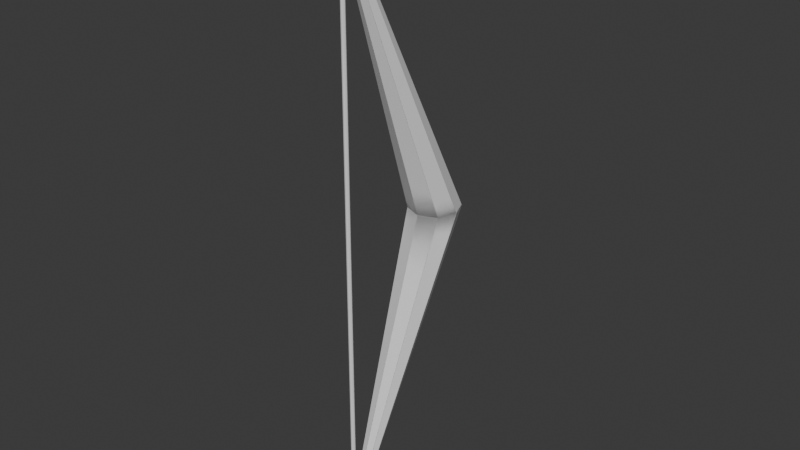 # Source: Bow.blend  (saved by Blender 4.3.34; exported with 4.5.12 LTS)
import bpy
from mathutils import Matrix  # noqa: F401  (used for matrix-valued properties, if any)

bpy.ops.wm.read_factory_settings(use_empty=True)
scene = bpy.context.scene
scene.name = 'Scene'

# ---- collections
col_collection = bpy.data.collections.new('Collection'); scene.collection.children.link(col_collection)

# ---- world
world_world = bpy.data.worlds.new('World'); scene.world = world_world
world_world.use_nodes = True; world_world.node_tree.nodes.clear()
_N = world_world.node_tree.nodes; _L = world_world.node_tree.links
n0 = _N.new('ShaderNodeOutputWorld'); n0.name = 'World Output'; n0.location = (300, 300)
n1 = _N.new('ShaderNodeBackground'); n1.name = 'Background'; n1.location = (10, 300)
n1.inputs[0].default_value = (0.05088, 0.05088, 0.05088, 1.0)
_L.new(n1.outputs[0], n0.inputs[0])
n0.is_active_output = True
world_world.color = (0.05088, 0.05088, 0.05088)
world_world.sun_shadow_jitter_overblur = 0.0

# ---- meshes
me_cylinder = bpy.data.meshes.new('Cylinder')
me_cylinder.from_pydata([(0.0, 1.0, 0.0), (0.0, -4.746, 11.67), (0.7071, 0.7071, 0.0), (0.07473, -4.777, 11.67), (1.0, 0.0, 0.0), (0.1057, -4.851, 11.67), (0.7071, -0.7071, 0.0), (0.07473, -4.926, 11.67), (0.0, -1.0, 0.0), (0.0, -4.957, 11.67), (-0.7071, -0.7071, 0.0), (-0.07473, -4.926, 11.67), (-1.0, 0.0, 0.0), (-0.1057, -4.851, 11.67), (-0.7071, 0.7071, 0.0), (-0.07473, -4.777, 11.67), (-0.7071, 0.7071, 0.0), (-0.07473, -4.777, 11.67), (-1.0, 0.0, 0.0), (-0.1057, -4.851, 11.67), (-0.7071, -0.7071, 0.0), (-0.07473, -4.926, 11.67), (0.7071, -0.7071, 0.0), (0.07473, -4.926, 11.67), (1.0, 0.0, 0.0), (0.1057, -4.851, 11.67), (0.7071, 0.7071, 0.0), (0.07473, -4.777, 11.67), (0.0, -4.746, -11.67), (0.07473, -4.777, -11.67), (0.1057, -4.851, -11.67), (0.07473, -4.926, -11.67), (0.0, -4.957, -11.67), (-0.07473, -4.926, -11.67), (-0.1057, -4.851, -11.67), (-0.07473, -4.777, -11.67), (-0.07473, -4.777, -11.67), (-0.1057, -4.851, -11.67), (-0.07473, -4.926, -11.67), (0.07473, -4.926, -11.67), (0.1057, -4.851, -11.67), (0.07473, -4.777, -11.67)], [], [(0, 1, 3, 2), (2, 3, 5, 4), (4, 5, 7, 6), (6, 7, 9, 8), (8, 9, 11, 10), (10, 11, 13, 12), (3, 1, 15, 13, 11, 9, 7, 5), (12, 13, 15, 14), (14, 15, 1, 0), (0, 2, 4, 6, 8, 10, 12, 14), (0, 16, 17, 1), (16, 18, 19, 17), (18, 20, 21, 19), (20, 8, 9, 21), (8, 22, 23, 9), (22, 24, 25, 23), (17, 19, 21, 9, 23, 25, 27, 1), (24, 26, 27, 25), (26, 0, 1, 27), (0, 26, 24, 22, 8, 20, 18, 16), (0, 2, 29, 28), (2, 4, 30, 29), (4, 6, 31, 30), (6, 8, 32, 31), (8, 10, 33, 32), (10, 12, 34, 33), (29, 30, 31, 32, 33, 34, 35, 28), (12, 14, 35, 34), (14, 0, 28, 35), (0, 28, 36, 16), (16, 36, 37, 18), (18, 37, 38, 20), (20, 38, 32, 8), (8, 32, 39, 22), (22, 39, 40, 24), (36, 28, 41, 40, 39, 32, 38, 37), (24, 40, 41, 26), (26, 41, 28, 0)])
_uv = me_cylinder.uv_layers.new(name='UVMap')
_uv.uv.foreach_set('vector', [1.0, 0.5, 1.0, 1.0, 0.875, 1.0, 0.875, 0.5, 0.875, 0.5, 0.875, 1.0, 0.75, 1.0, 0.75, 0.5, 0.75, 0.5, 0.75, 1.0, 0.625, 1.0, 0.625, 0.5, 0.625, 0.5, 0.625, 1.0, 0.5, 1.0, 0.5, 0.5, 0.5, 0.5, 0.5, 1.0, 0.375, 1.0, 0.375, 0.5, 0.375, 0.5, 0.375, 1.0, 0.25, 1.0, 0.25, 0.5, 0.4197, 0.4197, 0.25, 0.49, 0.08029, 0.4197, 0.01, 0.25, 0.08029, 0.08029, 0.25, 0.01, 0.4197, 0.08029, 0.49, 0.25, 0.25, 0.5, 0.25, 1.0, 0.125, 1.0, 0.125, 0.5, 0.125, 0.5, 0.125, 1.0, 0.0, 1.0, 0.0, 0.5, 0.75, 0.49, 0.9197, 0.4197, 0.99, 0.25, 0.9197, 0.08029, 0.75, 0.01, 0.5803, 0.08029, 0.51, 0.25, 0.5803, 0.4197, 1.0, 0.5, 0.875, 0.5, 0.875, 1.0, 1.0, 1.0, 0.875, 0.5, 0.75, 0.5, 0.75, 1.0, 0.875, 1.0, 0.75, 0.5, 0.625, 0.5, 0.625, 1.0, 0.75, 1.0, 0.625, 0.5, 0.5, 0.5, 0.5, 1.0, 0.625, 1.0, 0.5, 0.5, 0.375, 0.5, 0.375, 1.0, 0.5, 1.0, 0.375, 0.5, 0.25, 0.5, 0.25, 1.0, 0.375, 1.0, 0.4197, 0.4197, 0.49, 0.25, 0.4197, 0.08029, 0.25, 0.01, 0.08029, 0.08029, 0.01, 0.25, 0.08029, 0.4197, 0.25, 0.49, 0.25, 0.5, 0.125, 0.5, 0.125, 1.0, 0.25, 1.0, 0.125, 0.5, 0.0, 0.5, 0.0, 1.0, 0.125, 1.0, 0.75, 0.49, 0.5803, 0.4197, 0.51, 0.25, 0.5803, 0.08029, 0.75, 0.01, 0.9197, 0.08029, 0.99, 0.25, 0.9197, 0.4197, 1.0, 0.5, 0.875, 0.5, 0.875, 1.0, 1.0, 1.0, 0.875, 0.5, 0.75, 0.5, 0.75, 1.0, 0.875, 1.0, 0.75, 0.5, 0.625, 0.5, 0.625, 1.0, 0.75, 1.0, 0.625, 0.5, 0.5, 0.5, 0.5, 1.0, 0.625, 1.0, 0.5, 0.5, 0.375, 0.5, 0.375, 1.0, 0.5, 1.0, 0.375, 0.5, 0.25, 0.5, 0.25, 1.0, 0.375, 1.0, 0.4197, 0.4197, 0.49, 0.25, 0.4197, 0.08029, 0.25, 0.01, 0.08029, 0.08029, 0.01, 0.25, 0.08029, 0.4197, 0.25, 0.49, 0.25, 0.5, 0.125, 0.5, 0.125, 1.0, 0.25, 1.0, 0.125, 0.5, 0.0, 0.5, 0.0, 1.0, 0.125, 1.0, 1.0, 0.5, 1.0, 1.0, 0.875, 1.0, 0.875, 0.5, 0.875, 0.5, 0.875, 1.0, 0.75, 1.0, 0.75, 0.5, 0.75, 0.5, 0.75, 1.0, 0.625, 1.0, 0.625, 0.5, 0.625, 0.5, 0.625, 1.0, 0.5, 1.0, 0.5, 0.5, 0.5, 0.5, 0.5, 1.0, 0.375, 1.0, 0.375, 0.5, 0.375, 0.5, 0.375, 1.0, 0.25, 1.0, 0.25, 0.5, 0.4197, 0.4197, 0.25, 0.49, 0.08029, 0.4197, 0.01, 0.25, 0.08029, 0.08029, 0.25, 0.01, 0.4197, 0.08029, 0.49, 0.25, 0.25, 0.5, 0.25, 1.0, 0.125, 1.0, 0.125, 0.5, 0.125, 0.5, 0.125, 1.0, 0.0, 1.0, 0.0, 0.5])
me_cylinder.update()
me_cylinder_001 = bpy.data.meshes.new('Cylinder.001')
me_cylinder_001.from_pydata([(-7.451e-09, -1.788, -3.017), (-7.451e-09, -1.788, 3.017), (0.03536, -1.803, -3.081), (0.03536, -1.803, 3.081), (0.05, -1.838, -3.173), (0.05, -1.838, 3.173), (0.03536, -1.874, -3.213), (0.03536, -1.874, 3.213), (-7.451e-09, -1.888, -3.217), (-7.451e-09, -1.888, 3.217), (-0.03536, -1.874, -3.213), (-0.03536, -1.874, 3.213), (-0.05, -1.838, -3.173), (-0.05, -1.838, 3.173), (-0.03536, -1.803, -3.081), (-0.03536, -1.803, 3.081)], [], [(0, 1, 3, 2), (2, 3, 5, 4), (4, 5, 7, 6), (6, 7, 9, 8), (8, 9, 11, 10), (10, 11, 13, 12), (3, 1, 15, 13, 11, 9, 7, 5), (12, 13, 15, 14), (14, 15, 1, 0), (0, 2, 4, 6, 8, 10, 12, 14)])
_uv = me_cylinder_001.uv_layers.new(name='UVMap')
_uv.uv.foreach_set('vector', [1.0, 0.5, 1.0, 1.0, 0.875, 1.0, 0.875, 0.5, 0.875, 0.5, 0.875, 1.0, 0.75, 1.0, 0.75, 0.5, 0.75, 0.5, 0.75, 1.0, 0.625, 1.0, 0.625, 0.5, 0.625, 0.5, 0.625, 1.0, 0.5, 1.0, 0.5, 0.5, 0.5, 0.5, 0.5, 1.0, 0.375, 1.0, 0.375, 0.5, 0.375, 0.5, 0.375, 1.0, 0.25, 1.0, 0.25, 0.5, 0.4197, 0.4197, 0.25, 0.49, 0.08029, 0.4197, 0.01, 0.25, 0.08029, 0.08029, 0.25, 0.01, 0.4197, 0.08029, 0.49, 0.25, 0.25, 0.5, 0.25, 1.0, 0.125, 1.0, 0.125, 0.5, 0.125, 0.5, 0.125, 1.0, 0.0, 1.0, 0.0, 0.5, 0.75, 0.49, 0.9197, 0.4197, 0.99, 0.25, 0.9197, 0.08029, 0.75, 0.01, 0.5803, 0.08029, 0.51, 0.25, 0.5803, 0.4197])
me_cylinder_001.update()

# ---- objects
ob_cylinder = bpy.data.objects.new('Cylinder', me_cylinder)
ob_cylinder_001 = bpy.data.objects.new('Cylinder.001', me_cylinder_001)

# ---- transforms, parenting, visibility, modifiers, constraints
ob_cylinder.location = (0.0, 0.0, 0.0)
ob_cylinder.scale = (0.3039, 0.3039, 0.3039)
ob_cylinder_001.location = (0.0, -0.5009, 0.0)
ob_cylinder_001.scale = (0.5, 0.5, 1.076)

# ---- collection membership
col_collection.objects.link(ob_cylinder)
col_collection.objects.link(ob_cylinder_001)

# ---- scene / render settings (as saved in the file)
scene.frame_start = 1; scene.frame_end = 250; scene.frame_set(1)
scene.render.engine = 'BLENDER_EEVEE_NEXT'
bpy.context.view_layer.update()

# ---- added for rendering (the .blend has no active camera and no usable light): camera, sun
cam_auto = bpy.data.cameras.new('AutoCamera')
cam_auto.lens = 50.0
cam_auto.sensor_width = 36.0
cam_auto.clip_end = 1000.0
ob_auto_camera = bpy.data.objects.new('AutoCamera', cam_auto)
scene.collection.objects.link(ob_auto_camera)
ob_auto_camera.location = (6.79375, -8.75377, 5.435)
ob_auto_camera.rotation_euler = (1.09748, -7.21219e-08, 0.694738)
scene.camera = ob_auto_camera
light_auto_sun = bpy.data.lights.new('AutoSun', 'SUN')
light_auto_sun.energy = 3.0
light_auto_sun.angle = 0.0523599
ob_auto_sun = bpy.data.objects.new('AutoSun', light_auto_sun)
scene.collection.objects.link(ob_auto_sun)
ob_auto_sun.rotation_euler = (0.872665, 0.174533, 0.523599)
bpy.context.view_layer.update()
